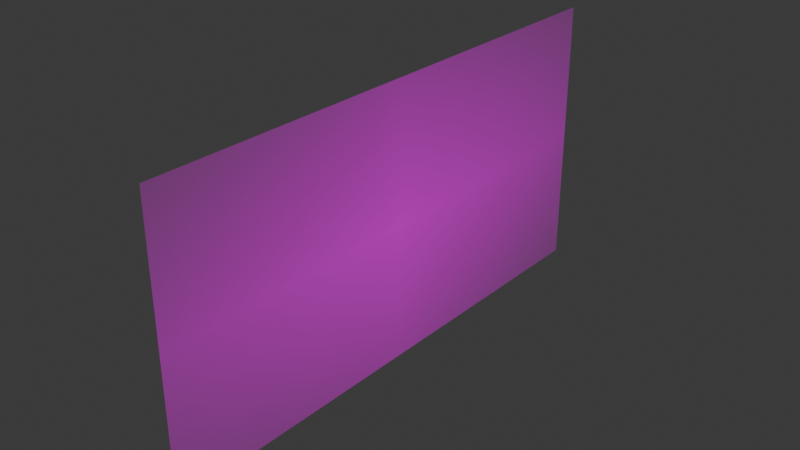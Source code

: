 # Source: hands.blend  (saved by Blender 4.1.23; exported with 4.5.12 LTS)
import bpy
from mathutils import Matrix  # noqa: F401  (used for matrix-valued properties, if any)

bpy.ops.wm.read_factory_settings(use_empty=True)
scene = bpy.context.scene
scene.name = 'Scene'

# ---- collections
col_collection = bpy.data.collections.new('Collection'); scene.collection.children.link(col_collection)

# ---- images (referenced by path relative to the original .blend; pixels are not part of the script)
import os
ASSET_DIR = os.environ.get("B2B_ASSET_DIR", "")  # directory of the original .blend (textures are referenced by path, not embedded)
HERE = os.path.dirname(os.path.abspath(__file__))  # packed textures are extracted next to this script under _unpacked/

def load_image(name, relpath, width, height, colorspace="sRGB"):
    """Load a texture the original file referenced (path relative to the .blend, or extracted next to this script)."""
    p = next((c for c in (os.path.join(HERE, relpath), os.path.join(ASSET_DIR, relpath)) if relpath and os.path.exists(c)), "")
    if p:
        img = bpy.data.images.load(p, check_existing=True)
        img.name = name
    else:  # same state as the original file: an image datablock whose file is absent (Cycles renders it pink)
        img = bpy.data.images.new(name, width, height)
        img.source = "FILE"
        img.filepath = "//" + (relpath or name)
    img.colorspace_settings.name = colorspace
    return img
img_hands_png = load_image('hands.png', 'hands.png', 1024, 1024, 'sRGB')

# ---- materials (node trees are filled in below, after node groups)
mat_hands = bpy.data.materials.new('hands')
mat_hands.surface_render_method = 'BLENDED'
mat_hands.blend_method = 'BLEND'

# ---- material node trees
mat_hands.use_nodes = True; mat_hands.node_tree.nodes.clear()
_N = mat_hands.node_tree.nodes; _L = mat_hands.node_tree.links
n0 = _N.new('ShaderNodeOutputMaterial'); n0.name = 'Material Output'; n0.location = (300, 300)
n1 = _N.new('ShaderNodeTexImage'); n1.name = 'Image Texture'; n1.location = (-200, 300)
n1.image = img_hands_png
n1.extension = 'CLIP'
n2 = _N.new('ShaderNodeBsdfPrincipled'); n2.name = 'Principled BSDF'; n2.location = (0, 300)
_L.new(n1.outputs[0], n2.inputs[0])
_L.new(n1.outputs[1], n2.inputs[4])
_L.new(n2.outputs[0], n0.inputs[0])
n0.is_active_output = True

# ---- world
world_world = bpy.data.worlds.new('World'); scene.world = world_world
world_world.use_nodes = True; world_world.node_tree.nodes.clear()
_N = world_world.node_tree.nodes; _L = world_world.node_tree.links
n0 = _N.new('ShaderNodeOutputWorld'); n0.name = 'World Output'; n0.location = (300, 300)
n1 = _N.new('ShaderNodeBackground'); n1.name = 'Background'; n1.location = (10, 300)
n1.inputs[0].default_value = (0.05088, 0.05088, 0.05088, 1.0)
_L.new(n1.outputs[0], n0.inputs[0])
n0.is_active_output = True
world_world.color = (0.05088, 0.05088, 0.05088)
world_world.use_sun_shadow = False
world_world.sun_shadow_jitter_overblur = 0.0

# ---- meshes
me_hands = bpy.data.meshes.new('hands')
me_hands.from_pydata([(-0.9836, -0.5, 0.0), (0.9836, -0.5, 0.0), (-0.9836, 0.5, 0.0), (0.9836, 0.5, 0.0)], [], [(0, 1, 3, 2)])
_uv = me_hands.uv_layers.new(name='UVMap')
_uv.uv.foreach_set('vector', [0.0, 0.0, 1.0, 0.0, 1.0, 1.0, 0.0, 1.0])
me_hands.materials.append(mat_hands)
me_hands.update()

# ---- objects
ob_hands = bpy.data.objects.new('hands', me_hands)

# ---- transforms, parenting, visibility, modifiers, constraints
ob_hands.location = (0.0, 0.0, 0.0)
ob_hands.rotation_euler = (1.571, 0.0, 1.571)

# ---- collection membership
col_collection.objects.link(ob_hands)

# ---- scene / render settings (as saved in the file)
scene.frame_start = 1; scene.frame_end = 250; scene.frame_set(1)
scene.render.engine = 'BLENDER_EEVEE_NEXT'
scene.cycles.sampling_pattern = 'TABULATED_SOBOL'
scene.eevee.ray_tracing_options.trace_max_roughness = 0.0
bpy.context.view_layer.update()

# ---- added for rendering (the .blend has no active camera and no usable light): camera, sun
cam_auto = bpy.data.cameras.new('AutoCamera')
cam_auto.lens = 50.0
cam_auto.sensor_width = 36.0
cam_auto.clip_end = 1000.0
ob_auto_camera = bpy.data.objects.new('AutoCamera', cam_auto)
scene.collection.objects.link(ob_auto_camera)
ob_auto_camera.location = (2.04178, -2.45013, 1.63342)
ob_auto_camera.rotation_euler = (1.09748, -7.21219e-08, 0.694738)
scene.camera = ob_auto_camera
light_auto_sun = bpy.data.lights.new('AutoSun', 'SUN')
light_auto_sun.energy = 3.0
light_auto_sun.angle = 0.0523599
ob_auto_sun = bpy.data.objects.new('AutoSun', light_auto_sun)
scene.collection.objects.link(ob_auto_sun)
ob_auto_sun.rotation_euler = (0.872665, 0.174533, 0.523599)
bpy.context.view_layer.update()
